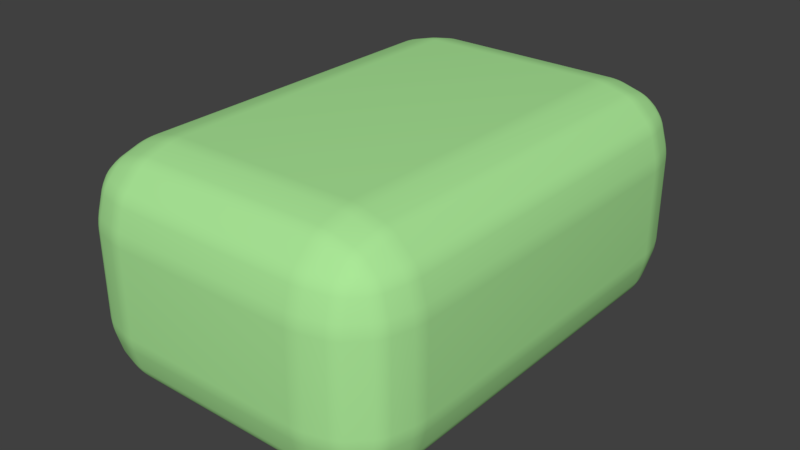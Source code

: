 # Source: boxsmall.blend  (saved by Blender 2.79.0; exported with 4.5.12 LTS)
import bpy
from mathutils import Matrix  # noqa: F401  (used for matrix-valued properties, if any)

bpy.ops.wm.read_factory_settings(use_empty=True)
scene = bpy.context.scene
scene.name = 'Scene'

# ---- collections
col_collection_1 = bpy.data.collections.new('Collection 1'); scene.collection.children.link(col_collection_1)

# ---- materials (node trees are filled in below, after node groups)
mat_material_001 = bpy.data.materials.new('Material.001')
mat_material_001.alpha_threshold = 0.0
mat_material_001.use_transparent_shadow = False
mat_material_001.diffuse_color = (0.4033, 0.8, 0.31, 1.0)
mat_material_001.roughness = 0.5

# ---- material node trees

# ---- world
world_world = bpy.data.worlds.new('World'); scene.world = world_world
world_world.color = (0.05088, 0.05088, 0.05088)
world_world.use_sun_shadow = False
world_world.sun_shadow_jitter_overblur = 0.0
world_world.cycles.sampling_method = 'MANUAL'

# ---- meshes
me_cube_001 = bpy.data.meshes.new('Cube.001')
me_cube_001.from_pydata([(-0.2995, -0.1495, -1.558), (-0.2995, -0.35, -1.358), (-0.5, -0.1495, -1.358), (-0.2995, -0.2496, -1.531), (-0.3996, -0.1495, -1.531), (-0.3954, -0.2454, -1.505), (-0.3996, -0.3232, -1.358), (-0.2995, -0.3232, -1.458), (-0.3954, -0.2972, -1.454), (-0.4732, -0.1495, -1.458), (-0.4732, -0.2496, -1.358), (-0.4472, -0.2454, -1.454), (-0.2995, -0.35, -0.3121), (-0.2995, -0.1495, -0.1116), (-0.5, -0.1495, -0.3121), (-0.2995, -0.3232, -0.212), (-0.3996, -0.3232, -0.3121), (-0.3954, -0.2972, -0.2162), (-0.3996, -0.1495, -0.1384), (-0.2995, -0.2496, -0.1384), (-0.3954, -0.2454, -0.1644), (-0.4732, -0.2496, -0.3121), (-0.4732, -0.1495, -0.212), (-0.4472, -0.2454, -0.2162), (-0.2995, 0.1495, -1.558), (-0.5, 0.1495, -1.358), (-0.2995, 0.35, -1.358), (-0.3996, 0.1495, -1.531), (-0.2995, 0.2496, -1.531), (-0.3954, 0.2454, -1.505), (-0.4732, 0.2496, -1.358), (-0.4732, 0.1495, -1.458), (-0.4472, 0.2454, -1.454), (-0.2995, 0.3232, -1.458), (-0.3996, 0.3232, -1.358), (-0.3954, 0.2972, -1.454), (-0.2995, 0.1495, -0.1116), (-0.2995, 0.35, -0.3121), (-0.5, 0.1495, -0.3121), (-0.2995, 0.2496, -0.1384), (-0.3996, 0.1495, -0.1384), (-0.3954, 0.2454, -0.1644), (-0.3996, 0.3232, -0.3121), (-0.2995, 0.3232, -0.212), (-0.3954, 0.2972, -0.2162), (-0.4732, 0.1495, -0.212), (-0.4732, 0.2496, -0.3121), (-0.4472, 0.2454, -0.2162), (0.2995, -0.1495, -1.558), (0.5, -0.1495, -1.358), (0.2995, -0.35, -1.358), (0.3996, -0.1495, -1.531), (0.2995, -0.2496, -1.531), (0.3954, -0.2454, -1.505), (0.4732, -0.2496, -1.358), (0.4732, -0.1495, -1.458), (0.4472, -0.2454, -1.454), (0.2995, -0.3232, -1.458), (0.3996, -0.3232, -1.358), (0.3954, -0.2972, -1.454), (0.2995, -0.1495, -0.1116), (0.2995, -0.35, -0.3121), (0.5, -0.1495, -0.3121), (0.2995, -0.2496, -0.1384), (0.3996, -0.1495, -0.1384), (0.3954, -0.2454, -0.1644), (0.3996, -0.3232, -0.3121), (0.2995, -0.3232, -0.212), (0.3954, -0.2972, -0.2162), (0.4732, -0.1495, -0.212), (0.4732, -0.2496, -0.3121), (0.4472, -0.2454, -0.2162), (0.2995, 0.1495, -1.558), (0.2995, 0.35, -1.358), (0.5, 0.1495, -1.358), (0.2995, 0.2496, -1.531), (0.3996, 0.1495, -1.531), (0.3954, 0.2454, -1.505), (0.3996, 0.3232, -1.358), (0.2995, 0.3232, -1.458), (0.3954, 0.2972, -1.454), (0.4732, 0.1495, -1.458), (0.4732, 0.2496, -1.358), (0.4472, 0.2454, -1.454), (0.2995, 0.1495, -0.1116), (0.5, 0.1495, -0.3121), (0.2995, 0.35, -0.3121), (0.3996, 0.1495, -0.1384), (0.2995, 0.2496, -0.1384), (0.3954, 0.2454, -0.1644), (0.4732, 0.2496, -0.3121), (0.4732, 0.1495, -0.212), (0.4472, 0.2454, -0.2162), (0.2995, 0.3232, -0.212), (0.3996, 0.3232, -0.3121), (0.3954, 0.2972, -0.2162)], [], [(50, 61, 12, 1), (74, 85, 62, 49), (84, 36, 13, 60), (2, 14, 38, 25), (26, 37, 86, 73), (0, 3, 5, 4), (3, 7, 8, 5), (1, 6, 8, 7), (6, 10, 11, 8), (2, 9, 11, 10), (9, 4, 5, 11), (5, 8, 11), (12, 15, 17, 16), (15, 19, 20, 17), (13, 18, 20, 19), (18, 22, 23, 20), (14, 21, 23, 22), (21, 16, 17, 23), (17, 20, 23), (24, 27, 29, 28), (27, 31, 32, 29), (25, 30, 32, 31), (30, 34, 35, 32), (26, 33, 35, 34), (33, 28, 29, 35), (29, 32, 35), (36, 39, 41, 40), (39, 43, 44, 41), (37, 42, 44, 43), (42, 46, 47, 44), (38, 45, 47, 46), (45, 40, 41, 47), (41, 44, 47), (48, 51, 53, 52), (51, 55, 56, 53), (49, 54, 56, 55), (54, 58, 59, 56), (50, 57, 59, 58), (57, 52, 53, 59), (53, 56, 59), (60, 63, 65, 64), (63, 67, 68, 65), (61, 66, 68, 67), (66, 70, 71, 68), (62, 69, 71, 70), (69, 64, 65, 71), (65, 68, 71), (72, 75, 77, 76), (75, 79, 80, 77), (73, 78, 80, 79), (78, 82, 83, 80), (74, 81, 83, 82), (81, 76, 77, 83), (77, 80, 83), (84, 87, 89, 88), (87, 91, 92, 89), (85, 90, 92, 91), (90, 94, 95, 92), (86, 93, 95, 94), (93, 88, 89, 95), (89, 92, 95), (24, 0, 4, 27), (27, 4, 9, 31), (31, 9, 2, 25), (1, 12, 16, 6), (6, 16, 21, 10), (10, 21, 14, 2), (13, 36, 40, 18), (18, 40, 45, 22), (22, 45, 38, 14), (37, 26, 34, 42), (42, 34, 30, 46), (46, 30, 25, 38), (72, 24, 28, 75), (75, 28, 33, 79), (79, 33, 26, 73), (36, 84, 88, 39), (39, 88, 93, 43), (43, 93, 86, 37), (85, 74, 82, 90), (90, 82, 78, 94), (94, 78, 73, 86), (48, 72, 76, 51), (51, 76, 81, 55), (55, 81, 74, 49), (84, 60, 64, 87), (87, 64, 69, 91), (91, 69, 62, 85), (61, 50, 58, 66), (66, 58, 54, 70), (70, 54, 49, 62), (0, 48, 52, 3), (3, 52, 57, 7), (7, 57, 50, 1), (60, 13, 19, 63), (63, 19, 15, 67), (67, 15, 12, 61), (24, 72, 48, 0)])
me_cube_001.polygons.foreach_set('use_smooth', [True] * 98)
_uv = me_cube_001.uv_layers.new(name='UVMap')
_uv.uv.foreach_set('vector', [0.9817, 0.6013, 0.9817, 0.9832, 0.763, 0.9832, 0.763, 0.6013, 0.4661, 0.0119, 0.4661, 0.7736, 0.2482, 0.7736, 0.2482, 0.0119, 0.2479, 0.5514, 0.2479, 0.1151, 0.4657, 0.1151, 0.4657, 0.5514, 0.4686, 0.0119, 0.4686, 0.7736, 0.2508, 0.7736, 0.2508, 0.0119, 0.7648, 0.9792, 0.7648, 0.6025, 0.9806, 0.6025, 0.9806, 0.9792, 0.3262, 0.9344, 0.2863, 0.9256, 0.2959, 0.8902, 0.3299, 0.8961, 0.2863, 0.9256, 0.2495, 0.9054, 0.2742, 0.8771, 0.2959, 0.8902, 0.2199, 0.8775, 0.2497, 0.8498, 0.2742, 0.8771, 0.2495, 0.9054, 0.2497, 0.8498, 0.2862, 0.8298, 0.2965, 0.8654, 0.2742, 0.8771, 0.3261, 0.8214, 0.3299, 0.859, 0.2965, 0.8654, 0.2862, 0.8298, 0.3299, 0.859, 0.3299, 0.8961, 0.2959, 0.8902, 0.2965, 0.8654, 0.2959, 0.8902, 0.2742, 0.8771, 0.2965, 0.8654, 0.2196, 0.8768, 0.2494, 0.8491, 0.2739, 0.8764, 0.2492, 0.9047, 0.2494, 0.8491, 0.2859, 0.8291, 0.2962, 0.8647, 0.2739, 0.8764, 0.3259, 0.8207, 0.3296, 0.8583, 0.2962, 0.8647, 0.2859, 0.8291, 0.3296, 0.8583, 0.3296, 0.8954, 0.2956, 0.8895, 0.2962, 0.8647, 0.3259, 0.9337, 0.286, 0.9249, 0.2956, 0.8895, 0.3296, 0.8954, 0.286, 0.9249, 0.2492, 0.9047, 0.2739, 0.8764, 0.2956, 0.8895, 0.2739, 0.8764, 0.2962, 0.8647, 0.2956, 0.8895, 0.4387, 0.9344, 0.435, 0.8966, 0.4686, 0.8906, 0.4789, 0.9261, 0.435, 0.8966, 0.4348, 0.8596, 0.4687, 0.8657, 0.4686, 0.8906, 0.4386, 0.8213, 0.4783, 0.8302, 0.4687, 0.8657, 0.4348, 0.8596, 0.4783, 0.8302, 0.5152, 0.8502, 0.4907, 0.8787, 0.4687, 0.8657, 0.545, 0.878, 0.5154, 0.9059, 0.4907, 0.8787, 0.5152, 0.8502, 0.5154, 0.9059, 0.4789, 0.9261, 0.4686, 0.8906, 0.4907, 0.8787, 0.4686, 0.8906, 0.4687, 0.8657, 0.4907, 0.8787, 0.4384, 0.8207, 0.4783, 0.8294, 0.4687, 0.8648, 0.4347, 0.859, 0.4783, 0.8294, 0.515, 0.8497, 0.4904, 0.878, 0.4687, 0.8648, 0.5447, 0.8776, 0.5149, 0.9053, 0.4904, 0.878, 0.515, 0.8497, 0.5149, 0.9053, 0.4784, 0.9252, 0.4681, 0.8897, 0.4904, 0.878, 0.4384, 0.9337, 0.4346, 0.8961, 0.4681, 0.8897, 0.4784, 0.9252, 0.4346, 0.8961, 0.4347, 0.859, 0.4687, 0.8648, 0.4681, 0.8897, 0.4687, 0.8648, 0.4904, 0.878, 0.4681, 0.8897, 0.3262, 0.8203, 0.3299, 0.8581, 0.2963, 0.8641, 0.286, 0.8286, 0.3299, 0.8581, 0.3301, 0.8951, 0.2962, 0.889, 0.2963, 0.8641, 0.3264, 0.9334, 0.2866, 0.9245, 0.2962, 0.889, 0.3301, 0.8951, 0.2866, 0.9245, 0.2497, 0.9045, 0.2742, 0.876, 0.2962, 0.889, 0.2199, 0.8767, 0.2495, 0.8488, 0.2742, 0.876, 0.2497, 0.9045, 0.2495, 0.8488, 0.286, 0.8286, 0.2963, 0.8641, 0.2742, 0.876, 0.2963, 0.8641, 0.2962, 0.889, 0.2742, 0.876, 0.3258, 0.9344, 0.2859, 0.9256, 0.2955, 0.8902, 0.3295, 0.896, 0.2859, 0.9256, 0.2492, 0.9053, 0.2738, 0.8771, 0.2955, 0.8902, 0.2196, 0.8775, 0.2494, 0.8498, 0.2738, 0.8771, 0.2492, 0.9053, 0.2494, 0.8498, 0.2859, 0.8298, 0.2961, 0.8654, 0.2738, 0.8771, 0.3258, 0.8213, 0.3296, 0.859, 0.2961, 0.8654, 0.2859, 0.8298, 0.3296, 0.859, 0.3295, 0.896, 0.2955, 0.8902, 0.2961, 0.8654, 0.2955, 0.8902, 0.2738, 0.8771, 0.2961, 0.8654, 0.4388, 0.8203, 0.4787, 0.8291, 0.469, 0.8645, 0.435, 0.8586, 0.4787, 0.8291, 0.5154, 0.8493, 0.4907, 0.8776, 0.469, 0.8645, 0.545, 0.8772, 0.5152, 0.9049, 0.4907, 0.8776, 0.5154, 0.8493, 0.5152, 0.9049, 0.4787, 0.9249, 0.4684, 0.8893, 0.4907, 0.8776, 0.4388, 0.9333, 0.435, 0.8957, 0.4684, 0.8893, 0.4787, 0.9249, 0.435, 0.8957, 0.435, 0.8586, 0.469, 0.8645, 0.4684, 0.8893, 0.469, 0.8645, 0.4907, 0.8776, 0.4684, 0.8893, 0.4384, 0.9344, 0.4347, 0.8965, 0.4683, 0.8906, 0.4786, 0.926, 0.4347, 0.8965, 0.4345, 0.8595, 0.4683, 0.8657, 0.4683, 0.8906, 0.4382, 0.8213, 0.478, 0.8301, 0.4683, 0.8657, 0.4345, 0.8595, 0.478, 0.8301, 0.5148, 0.8502, 0.4903, 0.8786, 0.4683, 0.8657, 0.5447, 0.8779, 0.515, 0.9059, 0.4903, 0.8786, 0.5148, 0.8502, 0.515, 0.9059, 0.4786, 0.926, 0.4683, 0.8906, 0.4903, 0.8786, 0.4683, 0.8906, 0.4683, 0.8657, 0.4903, 0.8786, 0.4387, 0.9344, 0.3262, 0.9344, 0.3299, 0.8961, 0.435, 0.8966, 0.435, 0.8966, 0.3299, 0.8961, 0.3299, 0.859, 0.4348, 0.8596, 0.4348, 0.8596, 0.3299, 0.859, 0.3261, 0.8214, 0.4386, 0.8213, 0.6954, 0.0119, 0.6954, 0.7736, 0.6199, 0.7736, 0.6199, 0.0119, 0.6199, 0.0119, 0.6199, 0.7736, 0.5441, 0.7736, 0.5441, 0.0119, 0.5441, 0.0119, 0.5441, 0.7736, 0.4686, 0.7736, 0.4686, 0.0119, 0.3259, 0.8207, 0.4384, 0.8207, 0.4347, 0.859, 0.3296, 0.8583, 0.3296, 0.8583, 0.4347, 0.859, 0.4346, 0.8961, 0.3296, 0.8954, 0.3296, 0.8954, 0.4346, 0.8961, 0.4384, 0.9337, 0.3259, 0.9337, 0.02401, 0.7736, 0.02401, 0.0119, 0.0995, 0.0119, 0.0995, 0.7736, 0.0995, 0.7736, 0.0995, 0.0119, 0.1753, 0.0119, 0.1753, 0.7736, 0.1753, 0.7736, 0.1753, 0.0119, 0.2508, 0.0119, 0.2508, 0.7736, 0.4672, 0.5927, 0.4672, 0.1564, 0.5427, 0.1564, 0.5427, 0.5927, 0.5427, 0.5927, 0.5427, 0.1564, 0.6185, 0.1564, 0.6185, 0.5927, 0.6185, 0.5927, 0.6185, 0.1564, 0.694, 0.1564, 0.694, 0.5927, 0.2479, 0.1151, 0.2479, 0.5514, 0.1724, 0.5514, 0.1724, 0.1151, 0.1724, 0.1151, 0.1724, 0.5514, 0.09662, 0.5514, 0.09662, 0.1151, 0.09662, 0.1151, 0.09662, 0.5514, 0.02113, 0.5514, 0.02113, 0.1151, 0.4661, 0.7736, 0.4661, 0.0119, 0.5416, 0.0119, 0.5416, 0.7736, 0.5416, 0.7736, 0.5416, 0.0119, 0.6174, 0.0119, 0.6174, 0.7736, 0.6174, 0.7736, 0.6174, 0.0119, 0.6929, 0.0119, 0.6929, 0.7736, 0.3262, 0.8203, 0.4388, 0.8203, 0.435, 0.8586, 0.3299, 0.8581, 0.3299, 0.8581, 0.435, 0.8586, 0.435, 0.8957, 0.3301, 0.8951, 0.3301, 0.8951, 0.435, 0.8957, 0.4388, 0.9333, 0.3264, 0.9334, 0.4384, 0.9344, 0.3258, 0.9344, 0.3295, 0.896, 0.4347, 0.8965, 0.4347, 0.8965, 0.3295, 0.896, 0.3296, 0.859, 0.4345, 0.8595, 0.4345, 0.8595, 0.3296, 0.859, 0.3258, 0.8213, 0.4382, 0.8213, 0.02144, 0.7736, 0.02144, 0.0119, 0.09693, 0.0119, 0.09693, 0.7736, 0.09693, 0.7736, 0.09693, 0.0119, 0.1728, 0.0119, 0.1728, 0.7736, 0.1728, 0.7736, 0.1728, 0.0119, 0.2482, 0.0119, 0.2482, 0.7736, 0.2494, 0.1564, 0.2494, 0.5927, 0.1739, 0.5927, 0.1739, 0.1564, 0.1739, 0.1564, 0.1739, 0.5927, 0.09805, 0.5927, 0.09805, 0.1564, 0.09805, 0.1564, 0.09805, 0.5927, 0.02255, 0.5927, 0.02255, 0.1564, 0.4657, 0.5514, 0.4657, 0.1151, 0.5412, 0.1151, 0.5412, 0.5514, 0.5412, 0.5514, 0.5412, 0.1151, 0.6171, 0.1151, 0.6171, 0.5514, 0.6171, 0.5514, 0.6171, 0.1151, 0.6926, 0.1151, 0.6926, 0.5514, 0.4672, 0.1564, 0.4672, 0.5927, 0.2494, 0.5927, 0.2494, 0.1564])
me_cube_001.materials.append(mat_material_001)
me_cube_001.use_remesh_preserve_volume = False
me_cube_001.use_remesh_preserve_attributes = False
me_cube_001.use_mirror_vertex_groups = False
me_cube_001.update()

# ---- objects
ob_cube = bpy.data.objects.new('Cube', me_cube_001)

# ---- transforms, parenting, visibility, modifiers, constraints
ob_cube.location = (0.0, 0.0, 0.0)
ob_cube.rotation_euler = (1.571, -0.0, 0.0)
ob_cube.lineart.crease_threshold = 0.0
_m = ob_cube.modifiers.new('Bevel.001', 'BEVEL')
_m.width = 0.401
_m.width_pct = 0.401
_m.segments = 3
_m.limit_method = 'NONE'
_m.spread = 0.0

# ---- collection membership
col_collection_1.objects.link(ob_cube)

# ---- scene / render settings (as saved in the file)
scene.frame_start = 1; scene.frame_end = 250; scene.frame_set(1)
scene.render.engine = 'BLENDER_EEVEE_NEXT'
scene.render.resolution_percentage = 50
scene.render.dither_intensity = 0.0
scene.cycles.use_denoising = False
scene.cycles.samples = 128
scene.cycles.sampling_pattern = 'TABULATED_SOBOL'
scene.cycles.use_adaptive_sampling = False
scene.cycles.use_light_tree = False
scene.cycles.blur_glossy = 0.0
scene.cycles.sample_clamp_indirect = 0.0
scene.view_settings.view_transform = 'Standard'
bpy.context.view_layer.update()

# ---- added for rendering (the .blend has no active camera and no usable light): camera, sun
cam_auto = bpy.data.cameras.new('AutoCamera')
cam_auto.lens = 50.0
cam_auto.sensor_width = 36.0
cam_auto.clip_end = 1000.0
ob_auto_camera = bpy.data.objects.new('AutoCamera', cam_auto)
scene.collection.objects.link(ob_auto_camera)
ob_auto_camera.location = (1.75127, -1.26664, 1.40102)
ob_auto_camera.rotation_euler = (1.09748, -7.21219e-08, 0.694738)
scene.camera = ob_auto_camera
light_auto_sun = bpy.data.lights.new('AutoSun', 'SUN')
light_auto_sun.energy = 3.0
light_auto_sun.angle = 0.0523599
ob_auto_sun = bpy.data.objects.new('AutoSun', light_auto_sun)
scene.collection.objects.link(ob_auto_sun)
ob_auto_sun.rotation_euler = (0.872665, 0.174533, 0.523599)
bpy.context.view_layer.update()
